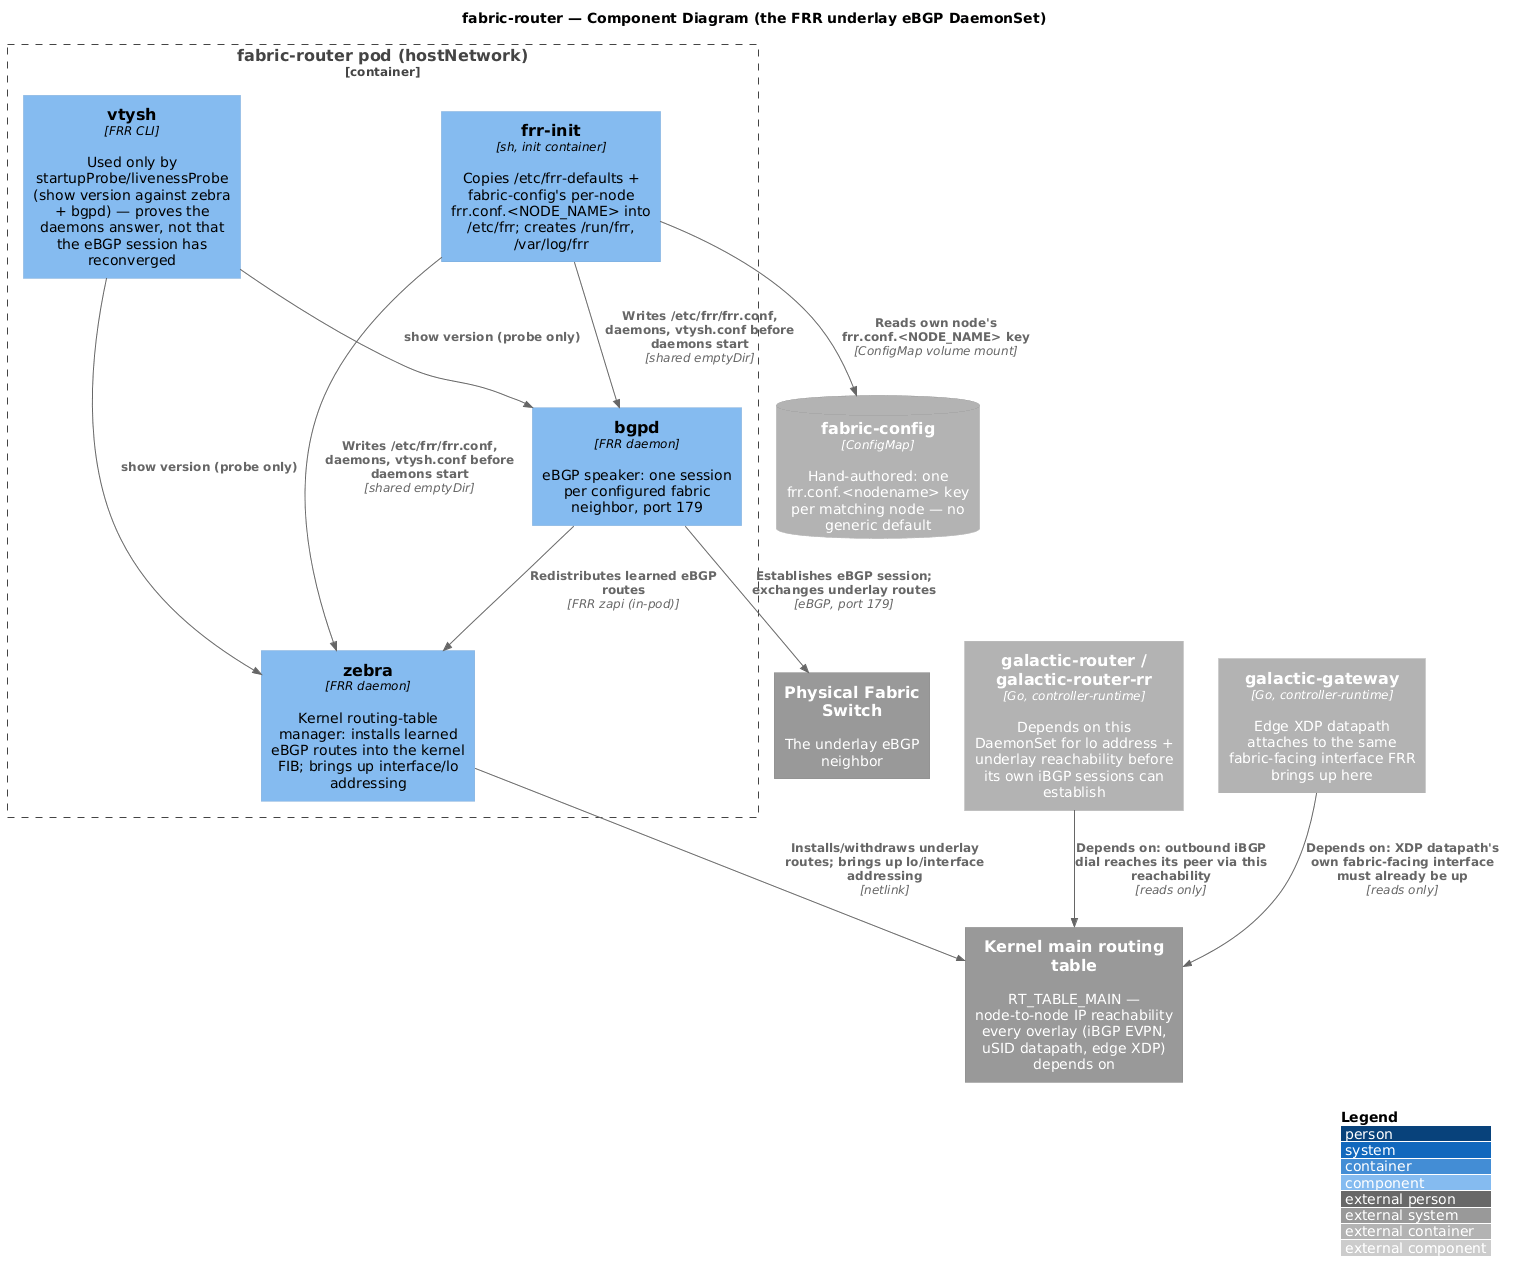

The diagram above was rendered by PlantUML. Its source (embedded in the PNG):
@startuml fabric-router-components
!include https://raw.githubusercontent.com/plantuml-stdlib/C4-PlantUML/master/C4_Component.puml

LAYOUT_WITH_LEGEND()

title fabric-router — Component Diagram (the FRR underlay eBGP DaemonSet)

Container_Boundary(fabric, "fabric-router pod (hostNetwork)") {
    Component(frrinit, "frr-init", "sh, init container", "Copies /etc/frr-defaults + fabric-config's per-node frr.conf.<NODE_NAME> into /etc/frr; creates /run/frr, /var/log/frr")
    Component(zebra, "zebra", "FRR daemon", "Kernel routing-table manager: installs learned eBGP routes into the kernel FIB; brings up interface/lo addressing")
    Component(bgpd, "bgpd", "FRR daemon", "eBGP speaker: one session per configured fabric neighbor, port 179")
    Component(vtysh, "vtysh", "FRR CLI", "Used only by startupProbe/livenessProbe (show version against zebra + bgpd) — proves the daemons answer, not that the eBGP session has reconverged")
}

ContainerDb_Ext(fabricconfig, "fabric-config", "ConfigMap", "Hand-authored: one frr.conf.<nodename> key per matching node — no generic default")
System_Ext(fabricswitch, "Physical Fabric Switch", "The underlay eBGP neighbor")
System_Ext(kmain, "Kernel main routing table", "RT_TABLE_MAIN — node-to-node IP reachability every overlay (iBGP EVPN, uSID datapath, edge XDP) depends on")
Container_Ext(galrouter, "galactic-router / galactic-router-rr", "Go, controller-runtime", "Depends on this DaemonSet for lo address + underlay reachability before its own iBGP sessions can establish")
Container_Ext(galgateway, "galactic-gateway", "Go, controller-runtime", "Edge XDP datapath attaches to the same fabric-facing interface FRR brings up here")

Rel(frrinit, fabricconfig, "Reads own node's frr.conf.<NODE_NAME> key", "ConfigMap volume mount")
Rel(frrinit, zebra, "Writes /etc/frr/frr.conf, daemons, vtysh.conf before daemons start", "shared emptyDir")
Rel(frrinit, bgpd, "Writes /etc/frr/frr.conf, daemons, vtysh.conf before daemons start", "shared emptyDir")

Rel(bgpd, fabricswitch, "Establishes eBGP session; exchanges underlay routes", "eBGP, port 179")
Rel(bgpd, zebra, "Redistributes learned eBGP routes", "FRR zapi (in-pod)")
Rel(zebra, kmain, "Installs/withdraws underlay routes; brings up lo/interface addressing", "netlink")

Rel(vtysh, zebra, "show version (probe only)")
Rel(vtysh, bgpd, "show version (probe only)")

Rel(galrouter, kmain, "Depends on: outbound iBGP dial reaches its peer via this reachability", "reads only")
Rel(galgateway, kmain, "Depends on: XDP datapath's own fabric-facing interface must already be up", "reads only")

@enduml